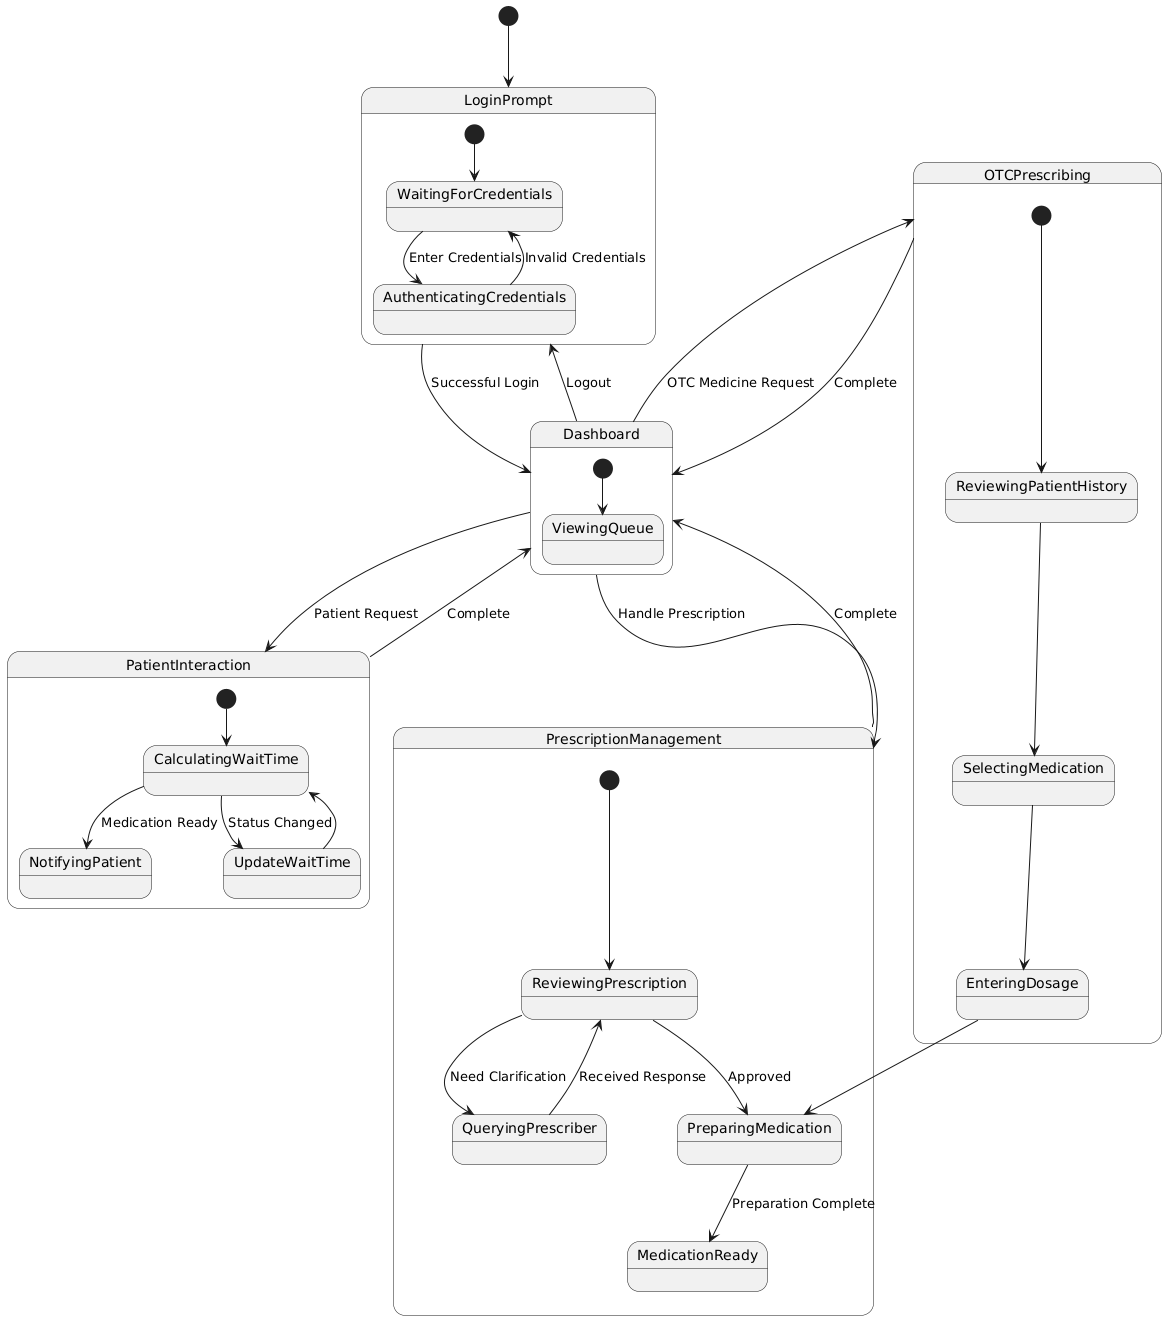

The diagram above was rendered by PlantUML. Its source (embedded in the PNG):
@startuml
[*] --> LoginPrompt

state LoginPrompt {
    [*] --> WaitingForCredentials
    WaitingForCredentials --> AuthenticatingCredentials : Enter Credentials
    AuthenticatingCredentials --> WaitingForCredentials : Invalid Credentials
}

state Dashboard {
    [*] --> ViewingQueue
}

state PrescriptionManagement {
    [*] --> ReviewingPrescription
    ReviewingPrescription --> QueryingPrescriber : Need Clarification
    QueryingPrescriber --> ReviewingPrescription : Received Response
    ReviewingPrescription --> PreparingMedication : Approved
    PreparingMedication --> MedicationReady : Preparation Complete
}

state PatientInteraction {
    [*] --> CalculatingWaitTime
    CalculatingWaitTime --> NotifyingPatient : Medication Ready
    CalculatingWaitTime --> UpdateWaitTime : Status Changed
    UpdateWaitTime --> CalculatingWaitTime
}

state OTCPrescribing {
    [*] --> ReviewingPatientHistory
    ReviewingPatientHistory --> SelectingMedication
    SelectingMedication --> EnteringDosage
    EnteringDosage --> PreparingMedication
}

' Main Flow
LoginPrompt --> Dashboard : Successful Login
Dashboard --> LoginPrompt : Logout

' Dashboard Connections
Dashboard --> PrescriptionManagement : Handle Prescription
Dashboard --> PatientInteraction : Patient Request
Dashboard --> OTCPrescribing : OTC Medicine Request

' Return Flows
PrescriptionManagement --> Dashboard : Complete
PatientInteraction --> Dashboard : Complete
OTCPrescribing --> Dashboard : Complete
@enduml